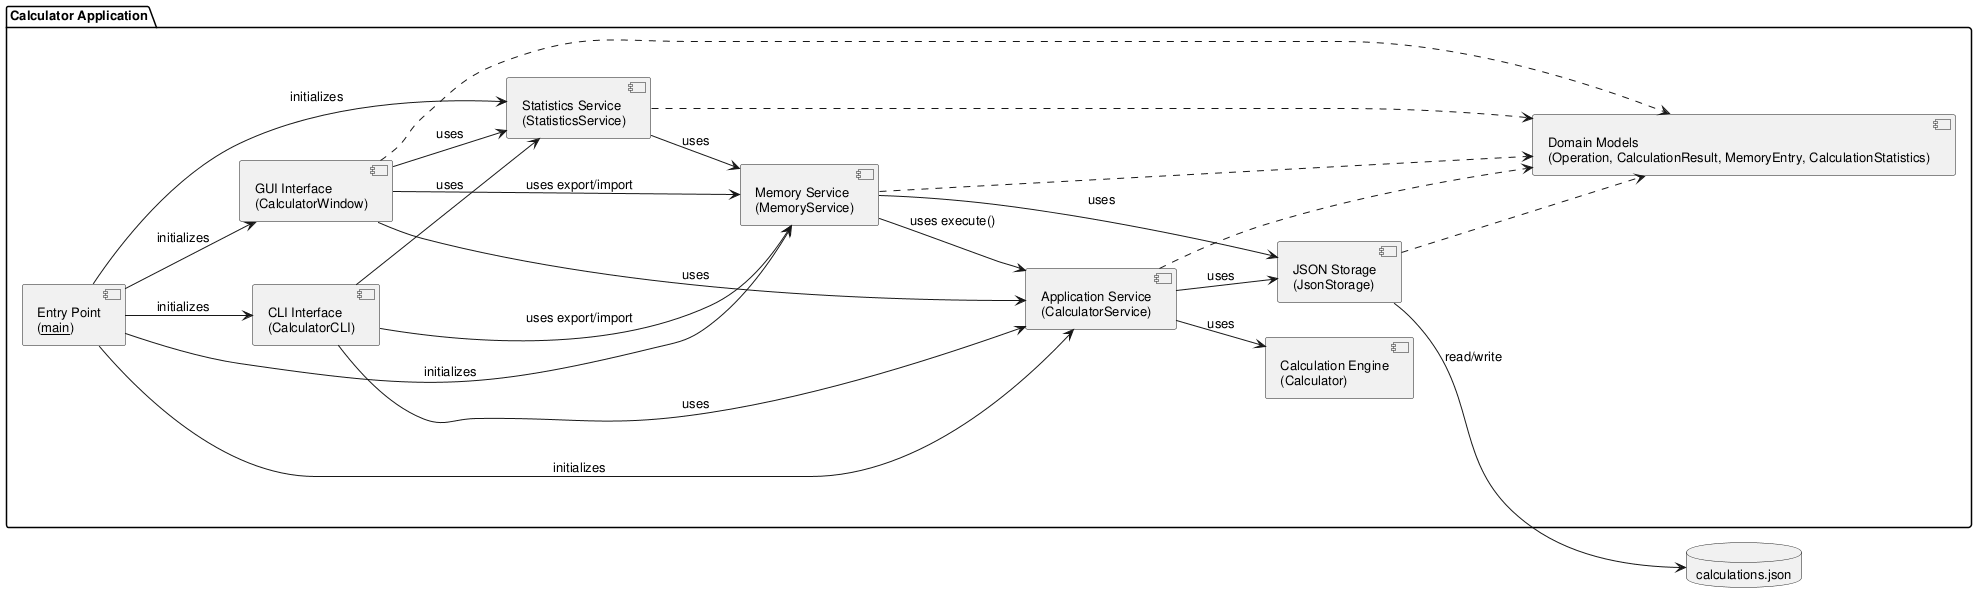

The diagram above was rendered by PlantUML. Its source (embedded in the PNG):
@startuml component_diagram

skinparam componentStyle uml2
skinparam defaultFontSize 13
left to right direction

package "Calculator Application" {

    component "Entry Point\n(__main__)" as Main
    component "CLI Interface\n(CalculatorCLI)" as CLI
    component "GUI Interface\n(CalculatorWindow)" as GUI
    component "Application Service\n(CalculatorService)" as Service
    component "Memory Service\n(MemoryService)" as MemService
    component "Statistics Service\n(StatisticsService)" as StatService
    component "Calculation Engine\n(Calculator)" as Calc
    component "JSON Storage\n(JsonStorage)" as Store
    component "Domain Models\n(Operation, CalculationResult, MemoryEntry, CalculationStatistics)" as Models

    Main --> CLI : initializes
    Main --> GUI : initializes
    Main --> Service : initializes
    Main --> MemService : initializes
    Main --> StatService : initializes

    CLI --> Service : uses
    CLI --> MemService : uses export/import
    CLI --> StatService : uses
    GUI --> Service : uses
    GUI --> MemService : uses export/import
    GUI --> StatService : uses
    Service --> Calc : uses
    Service --> Store : uses
    MemService --> Service : uses execute()
    MemService --> Store : uses
    StatService --> MemService : uses

    Service ..> Models
    MemService ..> Models
    StatService ..> Models
    Store ..> Models
    GUI ..> Models
}

database "calculations.json" as DB

Store --> DB : read/write

@enduml